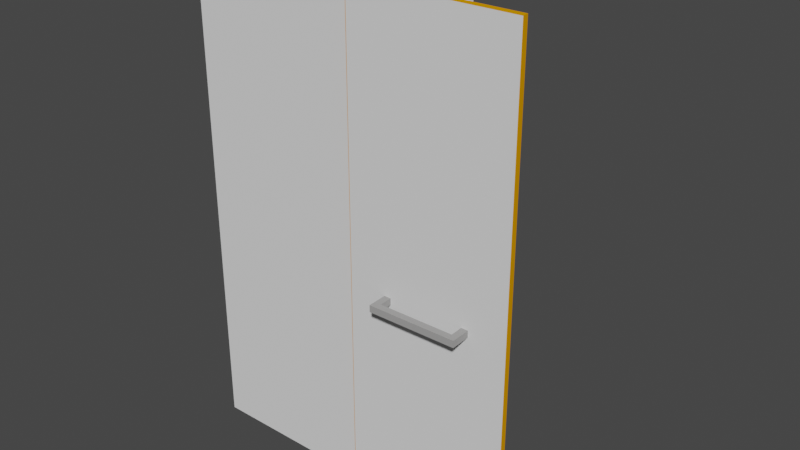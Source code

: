 # Source: tall_arduino_su.blend  (saved by Blender 2.83.18; exported with 4.5.12 LTS)
import bpy
from mathutils import Matrix  # noqa: F401  (used for matrix-valued properties, if any)

bpy.ops.wm.read_factory_settings(use_empty=True)
scene = bpy.context.scene
scene.name = 'Scene'

# ---- collections
col_collection = bpy.data.collections.new('Collection'); scene.collection.children.link(col_collection)

# ---- materials (node trees are filled in below, after node groups)
mat_material = bpy.data.materials.new('Material')
mat_material.alpha_threshold = 0.0
mat_material.use_transparent_shadow = False
mat_material.diffuse_color = (0.7991, 0.3185, 0.0, 1.0)
mat_material.line_color = (0.0, 0.0, 0.0, 1.0)
mat_material_003 = bpy.data.materials.new('Material.003')
mat_material_003.use_transparent_shadow = False
mat_material_003.diffuse_color = (0.3613, 0.3564, 0.3515, 1.0)
mat_material_001 = bpy.data.materials.new('Material.001')
mat_material_001.use_transparent_shadow = False

# ---- material node trees

# ---- world
world_world = bpy.data.worlds.new('World'); scene.world = world_world
world_world.use_nodes = True; world_world.node_tree.nodes.clear()
_N = world_world.node_tree.nodes; _L = world_world.node_tree.links
n0 = _N.new('ShaderNodeOutputWorld'); n0.name = 'World Output'; n0.location = (300, 300)
n1 = _N.new('ShaderNodeBackground'); n1.name = 'Background'; n1.location = (10, 300)
n1.inputs[0].default_value = (0.05088, 0.05088, 0.05088, 1.0)
_L.new(n1.outputs[0], n0.inputs[0])
n0.is_active_output = True
world_world.color = (0.05088, 0.05088, 0.05088)
world_world.use_sun_shadow = False
world_world.sun_shadow_jitter_overblur = 0.0

# ---- meshes
me_arduino_tall_su___shelf_4 = bpy.data.meshes.new('Arduino Tall Su - Shelf-4')
me_arduino_tall_su___shelf_4.from_pydata([(0.6514, 0.1142, 0.635), (0.04344, 0.1142, 0.655), (0.04344, 0.1142, 0.635), (0.04344, 0.6742, 0.655), (0.04344, 0.6742, 0.635), (0.6514, 0.6742, 0.635), (0.6514, 0.6742, 0.655), (0.6514, 0.1142, 0.655)], [], [(0, 1, 2), (1, 3, 2), (3, 4, 2), (4, 5, 2), (5, 0, 2), (3, 6, 4), (6, 5, 4), (7, 1, 0), (5, 7, 0), (6, 7, 5), (7, 3, 1), (7, 6, 3)])
me_arduino_tall_su___shelf_4.use_remesh_fix_poles = True
me_arduino_tall_su___shelf_4.use_remesh_preserve_attributes = False
me_arduino_tall_su___shelf_4.use_mirror_vertex_groups = False
me_arduino_tall_su___shelf_4.update()
me_arduino_tall_su___shelf_3 = bpy.data.meshes.new('Arduino Tall Su - Shelf-3')
me_arduino_tall_su___shelf_3.from_pydata([(0.04344, 0.6742, 1.347), (0.6514, 0.6742, 1.367), (0.6514, 0.6742, 1.347), (0.6514, 0.1142, 1.367), (0.6514, 0.1142, 1.347), (0.04344, 0.1142, 1.347), (0.04344, 0.1142, 1.367), (0.04344, 0.6742, 1.367)], [], [(0, 1, 2), (1, 3, 2), (3, 4, 2), (4, 5, 2), (5, 0, 2), (3, 6, 4), (6, 5, 4), (7, 1, 0), (5, 7, 0), (6, 7, 5), (7, 3, 1), (7, 6, 3)])
me_arduino_tall_su___shelf_3.use_remesh_fix_poles = True
me_arduino_tall_su___shelf_3.use_remesh_preserve_attributes = False
me_arduino_tall_su___shelf_3.use_mirror_vertex_groups = False
me_arduino_tall_su___shelf_3.update()
me_arduino_tall_su___shelf_2 = bpy.data.meshes.new('Arduino Tall Su - Shelf-2')
me_arduino_tall_su___shelf_2.from_pydata([(0.6514, 0.1142, 0.991), (0.04344, 0.1142, 1.011), (0.04344, 0.1142, 0.991), (0.04344, 0.6742, 1.011), (0.04344, 0.6742, 0.991), (0.6514, 0.6742, 0.991), (0.6514, 0.6742, 1.011), (0.6514, 0.1142, 1.011)], [], [(0, 1, 2), (1, 3, 2), (3, 4, 2), (4, 5, 2), (5, 0, 2), (3, 6, 4), (6, 5, 4), (7, 1, 0), (5, 7, 0), (6, 7, 5), (7, 3, 1), (7, 6, 3)])
me_arduino_tall_su___shelf_2.use_remesh_fix_poles = True
me_arduino_tall_su___shelf_2.use_remesh_preserve_attributes = False
me_arduino_tall_su___shelf_2.use_mirror_vertex_groups = False
me_arduino_tall_su___shelf_2.update()
me_arduino_tall_su___shelf_1 = bpy.data.meshes.new('Arduino Tall Su - Shelf-1')
me_arduino_tall_su___shelf_1.from_pydata([(0.04344, 0.1142, 1.723), (0.6514, 0.1142, 1.703), (0.6514, 0.1142, 1.723), (0.6514, 0.6742, 1.703), (0.6514, 0.6742, 1.723), (0.04344, 0.6742, 1.723), (0.04344, 0.6742, 1.703), (0.04344, 0.1142, 1.703)], [], [(0, 1, 2), (1, 3, 2), (3, 4, 2), (4, 5, 2), (5, 0, 2), (3, 6, 4), (6, 5, 4), (7, 1, 0), (5, 7, 0), (6, 7, 5), (7, 3, 1), (7, 6, 3)])
me_arduino_tall_su___shelf_1.use_remesh_fix_poles = True
me_arduino_tall_su___shelf_1.use_remesh_preserve_attributes = False
me_arduino_tall_su___shelf_1.use_mirror_vertex_groups = False
me_arduino_tall_su___shelf_1.update()
me_arduino_tall_su___shelf_edge_5 = bpy.data.meshes.new('Arduino Tall Su - Shelf Edge-5')
me_arduino_tall_su___shelf_edge_5.from_pydata([(0.6514, 0.6742, 0.635), (0.6514, 0.6742, 0.655), (0.6534, 0.6742, 0.635), (0.6534, 0.6742, 0.655), (0.6534, 0.1142, 0.635), (0.6514, 0.1142, 0.635), (0.6534, 0.1142, 0.655), (0.6514, 0.1142, 0.655)], [], [(0, 1, 2), (1, 3, 2), (4, 0, 2), (3, 4, 2), (5, 0, 4), (6, 5, 4), (3, 6, 4), (5, 7, 0), (7, 1, 0), (6, 7, 5), (1, 7, 3), (7, 6, 3)])
me_arduino_tall_su___shelf_edge_5.materials.append(mat_material)
me_arduino_tall_su___shelf_edge_5.use_remesh_fix_poles = True
me_arduino_tall_su___shelf_edge_5.use_remesh_preserve_attributes = False
me_arduino_tall_su___shelf_edge_5.use_mirror_vertex_groups = False
me_arduino_tall_su___shelf_edge_5.update()
me_arduino_tall_su___shelf_edge_4 = bpy.data.meshes.new('Arduino Tall Su - Shelf Edge-4')
me_arduino_tall_su___shelf_edge_4.from_pydata([(0.6514, 0.6742, 0.991), (0.6514, 0.6742, 1.011), (0.6534, 0.6742, 0.991), (0.6534, 0.6742, 1.011), (0.6534, 0.1142, 0.991), (0.6514, 0.1142, 0.991), (0.6534, 0.1142, 1.011), (0.6514, 0.1142, 1.011)], [], [(0, 1, 2), (1, 3, 2), (4, 0, 2), (3, 4, 2), (5, 0, 4), (6, 5, 4), (3, 6, 4), (5, 7, 0), (7, 1, 0), (6, 7, 5), (1, 7, 3), (7, 6, 3)])
me_arduino_tall_su___shelf_edge_4.materials.append(mat_material)
me_arduino_tall_su___shelf_edge_4.use_remesh_fix_poles = True
me_arduino_tall_su___shelf_edge_4.use_remesh_preserve_attributes = False
me_arduino_tall_su___shelf_edge_4.use_mirror_vertex_groups = False
me_arduino_tall_su___shelf_edge_4.update()
me_arduino_tall_su___shelf_edge_3 = bpy.data.meshes.new('Arduino Tall Su - Shelf Edge-3')
me_arduino_tall_su___shelf_edge_3.from_pydata([(0.6514, 0.1142, 1.367), (0.6514, 0.1142, 1.347), (0.6534, 0.1142, 1.367), (0.6534, 0.1142, 1.347), (0.6534, 0.6742, 1.367), (0.6514, 0.6742, 1.367), (0.6534, 0.6742, 1.347), (0.6514, 0.6742, 1.347)], [], [(0, 1, 2), (1, 3, 2), (4, 0, 2), (3, 4, 2), (5, 0, 4), (6, 5, 4), (3, 6, 4), (5, 7, 0), (7, 1, 0), (6, 7, 5), (1, 7, 3), (7, 6, 3)])
me_arduino_tall_su___shelf_edge_3.materials.append(mat_material)
me_arduino_tall_su___shelf_edge_3.use_remesh_fix_poles = True
me_arduino_tall_su___shelf_edge_3.use_remesh_preserve_attributes = False
me_arduino_tall_su___shelf_edge_3.use_mirror_vertex_groups = False
me_arduino_tall_su___shelf_edge_3.update()
me_arduino_tall_su___shelf_edge_2 = bpy.data.meshes.new('Arduino Tall Su - Shelf Edge-2')
me_arduino_tall_su___shelf_edge_2.from_pydata([(0.6534, 0.1142, 1.703), (0.6534, 0.1142, 1.723), (0.6514, 0.1142, 1.703), (0.6514, 0.1142, 1.723), (0.6514, 0.6742, 1.703), (0.6534, 0.6742, 1.703), (0.6514, 0.6742, 1.723), (0.6534, 0.6742, 1.723)], [], [(0, 1, 2), (1, 3, 2), (4, 0, 2), (3, 4, 2), (5, 0, 4), (6, 5, 4), (3, 6, 4), (5, 7, 0), (7, 1, 0), (6, 7, 5), (1, 7, 3), (7, 6, 3)])
me_arduino_tall_su___shelf_edge_2.materials.append(mat_material)
me_arduino_tall_su___shelf_edge_2.use_remesh_fix_poles = True
me_arduino_tall_su___shelf_edge_2.use_remesh_preserve_attributes = False
me_arduino_tall_su___shelf_edge_2.use_mirror_vertex_groups = False
me_arduino_tall_su___shelf_edge_2.update()
me_arduino_tall_su___handle_2 = bpy.data.meshes.new('Arduino Tall Su - Handle-2')
me_arduino_tall_su___handle_2.from_pydata([(1.09, 0.08305, 1.09), (1.115, 0.08344, 1.065), (1.09, 0.08305, 1.065), (0.7922, 0.07839, 1.09), (0.8172, 0.07878, 1.065), (0.7922, 0.07839, 1.065), (0.818, 0.02929, 1.065), (0.7934, 0.003903, 1.065), (0.8172, 0.07878, 1.09), (0.818, 0.02929, 1.09), (1.091, 0.03355, 1.09), (1.091, 0.03355, 1.065), (1.115, 0.08344, 1.09), (1.116, 0.008946, 1.065), (0.7934, 0.003903, 1.09), (1.116, 0.008946, 1.09)], [], [(0, 1, 2), (3, 4, 5), (6, 7, 5), (4, 6, 5), (7, 3, 5), (3, 8, 4), (9, 6, 4), (8, 9, 4), (10, 0, 2), (11, 10, 2), (1, 11, 2), (12, 13, 1), (13, 11, 1), (0, 12, 1), (11, 7, 6), (10, 11, 6), (9, 10, 6), (13, 7, 11), (13, 14, 7), (14, 3, 7), (12, 15, 13), (15, 14, 13), (14, 8, 3), (14, 9, 8), (15, 12, 0), (10, 15, 0), (15, 10, 9), (14, 15, 9)])
me_arduino_tall_su___handle_2.materials.append(mat_material_003)
me_arduino_tall_su___handle_2.use_remesh_fix_poles = True
me_arduino_tall_su___handle_2.use_remesh_preserve_attributes = False
me_arduino_tall_su___handle_2.use_mirror_vertex_groups = False
me_arduino_tall_su___handle_2.update()
me_arduino_tall_su___door_1 = bpy.data.meshes.new('Arduino Tall Su - Door-1')
me_arduino_tall_su___door_1.from_pydata([(0.6558, 0.07426, 0.281), (0.6558, 0.07426, 2.077), (0.6554, 0.09426, 0.281), (0.6554, 0.09426, 2.077), (1.251, 0.1036, 0.281), (1.252, 0.08357, 0.281), (1.251, 0.1036, 2.077), (0.7922, 0.07639, 1.09), (1.09, 0.08105, 1.065), (1.09, 0.08105, 1.09), (1.115, 0.08144, 1.065), (0.8172, 0.07678, 1.065), (0.7922, 0.07639, 1.065), (1.252, 0.08357, 2.077), (1.115, 0.08144, 1.09), (0.7922, 0.07839, 1.09), (0.7922, 0.07839, 1.065), (0.8172, 0.07878, 1.065), (0.8172, 0.07878, 1.09), (0.8172, 0.07678, 1.09), (1.09, 0.08305, 1.09), (1.09, 0.08305, 1.065), (1.115, 0.08344, 1.065), (1.115, 0.08344, 1.09)], [], [(0, 1, 2), (1, 3, 2), (4, 0, 2), (3, 4, 2), (5, 0, 4), (6, 5, 4), (3, 6, 4), (7, 1, 0), (8, 9, 0), (10, 8, 0), (5, 10, 0), (9, 11, 0), (11, 12, 0), (12, 7, 0), (6, 13, 5), (14, 10, 5), (13, 14, 5), (15, 12, 16), (11, 17, 16), (12, 11, 16), (17, 18, 16), (18, 15, 16), (19, 18, 17), (11, 19, 17), (20, 8, 21), (10, 22, 21), (8, 10, 21), (22, 23, 21), (23, 20, 21), (14, 23, 22), (10, 14, 22), (15, 7, 12), (13, 19, 11), (9, 13, 11), (20, 9, 8), (18, 7, 15), (19, 7, 18), (23, 9, 20), (14, 9, 23), (13, 1, 7), (19, 13, 7), (14, 13, 9), (1, 13, 3), (13, 6, 3)])
me_arduino_tall_su___door_1.use_remesh_fix_poles = True
me_arduino_tall_su___door_1.use_remesh_preserve_attributes = False
me_arduino_tall_su___door_1.use_mirror_vertex_groups = False
me_arduino_tall_su___door_1.update()
me_arduino_tall_su___door_edge_1 = bpy.data.meshes.new('Arduino Tall Su - Door Edge-1')
me_arduino_tall_su___door_edge_1.from_pydata([(0.6554, 0.09426, 0.281), (1.253, 0.1036, 0.279), (0.6534, 0.09423, 0.279), (0.6554, 0.09426, 2.077), (0.6534, 0.09423, 2.079), (0.6538, 0.07423, 0.279), (0.6538, 0.07423, 2.079), (1.251, 0.1036, 0.281), (1.253, 0.1036, 2.079), (1.254, 0.0836, 0.279), (0.6558, 0.07426, 0.281), (1.252, 0.08357, 0.281), (1.252, 0.08357, 2.077), (1.254, 0.0836, 2.079), (1.251, 0.1036, 2.077), (0.6558, 0.07426, 2.077)], [], [(0, 1, 2), (3, 0, 2), (4, 3, 2), (5, 6, 2), (6, 4, 2), (1, 5, 2), (7, 8, 1), (0, 7, 1), (9, 5, 1), (8, 9, 1), (10, 6, 5), (11, 10, 5), (9, 11, 5), (12, 11, 9), (13, 12, 9), (8, 13, 9), (3, 10, 0), (10, 11, 0), (11, 7, 0), (14, 8, 7), (11, 12, 7), (12, 14, 7), (15, 6, 10), (3, 15, 10), (4, 14, 3), (14, 15, 3), (4, 8, 14), (12, 15, 14), (12, 13, 15), (13, 6, 15), (6, 13, 4), (13, 8, 4)])
me_arduino_tall_su___door_edge_1.materials.append(mat_material)
me_arduino_tall_su___door_edge_1.use_remesh_fix_poles = True
me_arduino_tall_su___door_edge_1.use_remesh_preserve_attributes = False
me_arduino_tall_su___door_edge_1.use_mirror_vertex_groups = False
me_arduino_tall_su___door_edge_1.update()
me_arduino_tall_su___body_1 = bpy.data.meshes.new('Arduino Tall Su - Body-1')
me_arduino_tall_su___body_1.from_pydata([(0.6534, 0.09423, 0.279), (0.6534, 0.09423, 2.079), (0.00344, 0.09423, 0.279), (0.00344, 0.09423, 2.079), (0.00344, 0.6942, 0.279), (0.6534, 0.6942, 0.279), (0.00344, 0.6942, 2.079), (0.6534, 0.1142, 1.342), (0.6534, 0.1142, 0.991), (0.6534, 0.6742, 0.299), (0.6534, 0.1142, 0.299), (0.6534, 0.1142, 0.63), (0.6534, 0.1142, 0.986), (0.6534, 0.1142, 0.635), (0.6534, 0.6942, 2.079), (0.6534, 0.6742, 0.986), (0.6534, 0.6742, 0.635), (0.6534, 0.6742, 0.991), (0.6534, 0.6742, 1.342), (0.6534, 0.6742, 0.63), (0.02344, 0.1192, 0.63), (0.02344, 0.1142, 0.63), (0.02344, 0.1142, 0.299), (0.02344, 0.6742, 0.299), (0.02344, 0.6742, 0.63), (0.02344, 0.6692, 0.63), (0.02344, 0.6692, 0.635), (0.02344, 0.1192, 0.635), (0.6534, 0.1192, 0.635), (0.6534, 0.1192, 0.63), (0.6534, 0.6692, 0.63), (0.6534, 0.6692, 0.635), (0.02344, 0.1142, 0.986), (0.02344, 0.1142, 0.635), (0.02344, 0.1192, 0.986), (0.02344, 0.6692, 1.342), (0.02344, 0.6692, 0.986), (0.02344, 0.6692, 0.991), (0.02344, 0.6742, 0.635), (0.02344, 0.6742, 0.986), (0.02344, 0.1192, 0.991), (0.6534, 0.1192, 0.991), (0.6534, 0.1192, 0.986), (0.6534, 0.6692, 0.986), (0.6534, 0.6692, 0.991), (0.02344, 0.1142, 1.342), (0.02344, 0.1142, 0.991), (0.02344, 0.6692, 1.347), (0.02344, 0.6692, 1.698), (0.02344, 0.1192, 1.342), (0.02344, 0.6742, 0.991), (0.02344, 0.6742, 1.342), (0.02344, 0.1192, 1.347), (0.6534, 0.1192, 1.347), (0.6534, 0.1192, 1.342), (0.6534, 0.6692, 1.342), (0.6534, 0.6692, 1.347), (0.6534, 0.1142, 1.347), (0.6534, 0.6742, 1.347), (0.02344, 0.1142, 1.698), (0.02344, 0.1142, 1.347), (0.02344, 0.1192, 1.698), (0.02344, 0.6742, 1.347), (0.02344, 0.6742, 1.698), (0.6534, 0.1142, 1.698), (0.6534, 0.6742, 1.698), (0.02344, 0.1192, 1.703), (0.6534, 0.1192, 1.703), (0.6534, 0.1192, 1.698), (0.02344, 0.6692, 1.703), (0.6534, 0.6692, 1.698), (0.6534, 0.6692, 1.703), (0.6534, 0.1142, 1.703), (0.6534, 0.6742, 1.703), (0.02344, 0.1142, 2.059), (0.02344, 0.1142, 1.703), (0.02344, 0.6742, 1.703), (0.02344, 0.6742, 2.059), (0.6534, 0.1142, 2.059), (0.6534, 0.6742, 2.059)], [], [(0, 1, 2), (1, 3, 2), (4, 0, 2), (3, 4, 2), (5, 0, 4), (6, 5, 4), (3, 6, 4), (7, 1, 0), (8, 7, 0), (5, 9, 0), (9, 10, 0), (10, 11, 0), (12, 8, 0), (13, 12, 0), (11, 13, 0), (6, 14, 5), (15, 16, 5), (17, 15, 5), (18, 17, 5), (14, 18, 5), (16, 19, 5), (19, 9, 5), (20, 21, 22), (23, 20, 22), (11, 10, 22), (21, 11, 22), (10, 9, 22), (9, 23, 22), (19, 24, 23), (9, 19, 23), (24, 25, 23), (25, 20, 23), (20, 11, 21), (25, 26, 20), (26, 27, 20), (27, 28, 20), (28, 29, 20), (29, 11, 20), (24, 19, 25), (19, 30, 25), (30, 31, 25), (31, 26, 25), (28, 13, 11), (29, 28, 11), (16, 31, 30), (19, 16, 30), (32, 13, 33), (34, 32, 33), (27, 34, 33), (13, 27, 33), (35, 34, 27), (26, 36, 27), (36, 37, 27), (37, 35, 27), (13, 28, 27), (38, 39, 26), (39, 36, 26), (31, 16, 26), (16, 38, 26), (16, 39, 38), (32, 12, 13), (15, 39, 16), (34, 12, 32), (35, 40, 34), (40, 41, 34), (41, 42, 34), (42, 12, 34), (39, 15, 36), (15, 43, 36), (43, 44, 36), (44, 37, 36), (42, 41, 12), (41, 8, 12), (17, 44, 43), (15, 17, 43), (45, 8, 46), (47, 48, 46), (35, 47, 46), (40, 35, 46), (49, 45, 46), (48, 49, 46), (8, 40, 46), (8, 41, 40), (50, 51, 37), (51, 35, 37), (44, 17, 37), (17, 50, 37), (17, 51, 50), (45, 7, 8), (18, 51, 17), (49, 7, 45), (48, 52, 49), (52, 53, 49), (53, 54, 49), (54, 7, 49), (51, 18, 35), (18, 55, 35), (55, 56, 35), (56, 47, 35), (57, 1, 7), (53, 57, 7), (54, 53, 7), (58, 56, 55), (18, 58, 55), (14, 58, 18), (59, 57, 60), (52, 61, 60), (61, 59, 60), (57, 52, 60), (48, 61, 52), (57, 53, 52), (62, 63, 47), (63, 48, 47), (56, 58, 47), (58, 62, 47), (58, 63, 62), (59, 64, 57), (64, 1, 57), (65, 63, 58), (14, 65, 58), (61, 64, 59), (48, 66, 61), (66, 67, 61), (67, 68, 61), (68, 64, 61), (69, 66, 48), (63, 65, 48), (65, 70, 48), (70, 71, 48), (71, 69, 48), (68, 67, 64), (67, 72, 64), (72, 1, 64), (73, 71, 70), (65, 73, 70), (14, 73, 65), (74, 72, 75), (66, 74, 75), (72, 66, 75), (69, 74, 66), (72, 67, 66), (76, 77, 69), (77, 74, 69), (71, 73, 69), (73, 76, 69), (73, 77, 76), (74, 78, 72), (78, 1, 72), (14, 79, 73), (79, 77, 73), (77, 78, 74), (79, 78, 77), (14, 1, 78), (79, 14, 78), (1, 14, 3), (14, 6, 3)])
me_arduino_tall_su___body_1.materials.append(mat_material_001)
me_arduino_tall_su___body_1.use_remesh_fix_poles = True
me_arduino_tall_su___body_1.use_remesh_preserve_attributes = False
me_arduino_tall_su___body_1.use_mirror_vertex_groups = False
me_arduino_tall_su___body_1.update()

# ---- objects
ob_arduino_tall_su___shelf_4 = bpy.data.objects.new('Arduino Tall Su - Shelf-4', me_arduino_tall_su___shelf_4)
ob_arduino_tall_su___shelf_3 = bpy.data.objects.new('Arduino Tall Su - Shelf-3', me_arduino_tall_su___shelf_3)
ob_arduino_tall_su___shelf_2 = bpy.data.objects.new('Arduino Tall Su - Shelf-2', me_arduino_tall_su___shelf_2)
ob_arduino_tall_su___shelf_1 = bpy.data.objects.new('Arduino Tall Su - Shelf-1', me_arduino_tall_su___shelf_1)
ob_arduino_tall_su___shelf_edge_5 = bpy.data.objects.new('Arduino Tall Su - Shelf Edge-5', me_arduino_tall_su___shelf_edge_5)
ob_arduino_tall_su___shelf_edge_4 = bpy.data.objects.new('Arduino Tall Su - Shelf Edge-4', me_arduino_tall_su___shelf_edge_4)
ob_arduino_tall_su___shelf_edge_3 = bpy.data.objects.new('Arduino Tall Su - Shelf Edge-3', me_arduino_tall_su___shelf_edge_3)
ob_arduino_tall_su___shelf_edge_2 = bpy.data.objects.new('Arduino Tall Su - Shelf Edge-2', me_arduino_tall_su___shelf_edge_2)
ob_arduino_tall_su___handle_2 = bpy.data.objects.new('Arduino Tall Su - Handle-2', me_arduino_tall_su___handle_2)
ob_arduino_tall_su___door_1 = bpy.data.objects.new('Arduino Tall Su - Door-1', me_arduino_tall_su___door_1)
ob_arduino_tall_su___door_edge_1 = bpy.data.objects.new('Arduino Tall Su - Door Edge-1', me_arduino_tall_su___door_edge_1)
ob_arduino_tall_su___body_1 = bpy.data.objects.new('Arduino Tall Su - Body-1', me_arduino_tall_su___body_1)

# ---- transforms, parenting, visibility, modifiers, constraints
ob_arduino_tall_su___shelf_4.location = (0.0, 0.0, 0.0)
ob_arduino_tall_su___shelf_4.lineart.crease_threshold = 0.0
ob_arduino_tall_su___shelf_3.location = (0.0, 0.0, 0.0)
ob_arduino_tall_su___shelf_3.lineart.crease_threshold = 0.0
ob_arduino_tall_su___shelf_2.location = (0.0, 0.0, 0.0)
ob_arduino_tall_su___shelf_2.lineart.crease_threshold = 0.0
ob_arduino_tall_su___shelf_1.location = (0.0, 0.0, 0.0)
ob_arduino_tall_su___shelf_1.lineart.crease_threshold = 0.0
ob_arduino_tall_su___shelf_edge_5.location = (0.0, 0.0, 0.0)
ob_arduino_tall_su___shelf_edge_5.lineart.crease_threshold = 0.0
ob_arduino_tall_su___shelf_edge_4.location = (0.0, 0.0, 0.0)
ob_arduino_tall_su___shelf_edge_4.lineart.crease_threshold = 0.0
ob_arduino_tall_su___shelf_edge_3.location = (0.0, 0.0, 0.0)
ob_arduino_tall_su___shelf_edge_3.lineart.crease_threshold = 0.0
ob_arduino_tall_su___shelf_edge_2.location = (0.0, 0.0, 0.0)
ob_arduino_tall_su___shelf_edge_2.lineart.crease_threshold = 0.0
ob_arduino_tall_su___handle_2.location = (0.0, 0.0, 0.0)
ob_arduino_tall_su___handle_2.lineart.crease_threshold = 0.0
ob_arduino_tall_su___door_1.location = (0.0, 0.0, 0.0)
ob_arduino_tall_su___door_1.lineart.crease_threshold = 0.0
ob_arduino_tall_su___door_edge_1.location = (0.0, 0.0, 0.0)
ob_arduino_tall_su___door_edge_1.lineart.crease_threshold = 0.0
ob_arduino_tall_su___body_1.location = (0.0, 0.0, 0.0)
ob_arduino_tall_su___body_1.lineart.crease_threshold = 0.0

# ---- collection membership
col_collection.objects.link(ob_arduino_tall_su___shelf_4)
col_collection.objects.link(ob_arduino_tall_su___shelf_3)
col_collection.objects.link(ob_arduino_tall_su___shelf_2)
col_collection.objects.link(ob_arduino_tall_su___shelf_1)
col_collection.objects.link(ob_arduino_tall_su___shelf_edge_5)
col_collection.objects.link(ob_arduino_tall_su___shelf_edge_4)
col_collection.objects.link(ob_arduino_tall_su___shelf_edge_3)
col_collection.objects.link(ob_arduino_tall_su___shelf_edge_2)
col_collection.objects.link(ob_arduino_tall_su___handle_2)
col_collection.objects.link(ob_arduino_tall_su___door_1)
col_collection.objects.link(ob_arduino_tall_su___door_edge_1)
col_collection.objects.link(ob_arduino_tall_su___body_1)

# ---- scene / render settings (as saved in the file)
scene.frame_start = 1; scene.frame_end = 250; scene.frame_set(1)
scene.render.engine = 'BLENDER_EEVEE_NEXT'
scene.cycles.use_denoising = False
scene.cycles.samples = 128
scene.cycles.sampling_pattern = 'TABULATED_SOBOL'
scene.cycles.use_adaptive_sampling = False
scene.cycles.use_light_tree = False
scene.view_settings.view_transform = 'Filmic'
bpy.context.view_layer.update()

# ---- added for rendering (the .blend has no active camera and no usable light): camera, sun
cam_auto = bpy.data.cameras.new('AutoCamera')
cam_auto.lens = 50.0
cam_auto.sensor_width = 36.0
cam_auto.clip_end = 1000.0
ob_auto_camera = bpy.data.objects.new('AutoCamera', cam_auto)
scene.collection.objects.link(ob_auto_camera)
ob_auto_camera.location = (2.75449, -2.20205, 2.87976)
ob_auto_camera.rotation_euler = (1.09748, -7.21219e-08, 0.694738)
scene.camera = ob_auto_camera
light_auto_sun = bpy.data.lights.new('AutoSun', 'SUN')
light_auto_sun.energy = 3.0
light_auto_sun.angle = 0.0523599
ob_auto_sun = bpy.data.objects.new('AutoSun', light_auto_sun)
scene.collection.objects.link(ob_auto_sun)
ob_auto_sun.rotation_euler = (0.872665, 0.174533, 0.523599)
bpy.context.view_layer.update()
